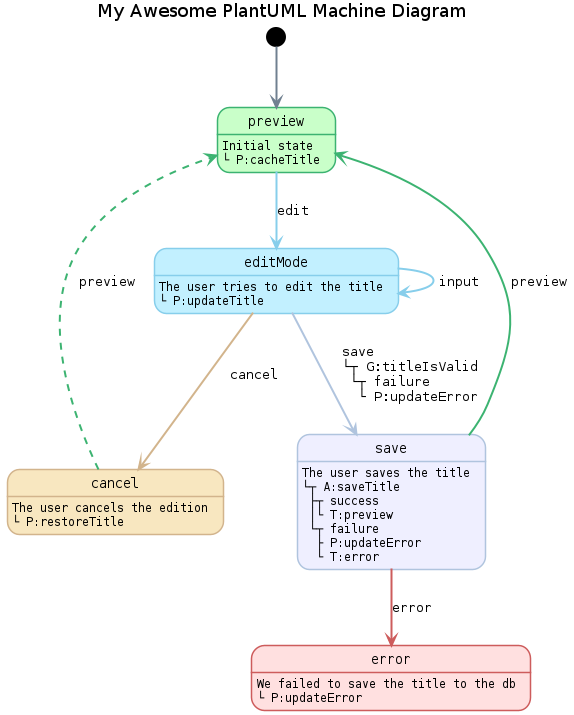

The diagram above was rendered by PlantUML. Its source (embedded in the PNG):
@startuml

title My Awesome PlantUML Machine Diagram

state preview<<success>>
state editMode<<info>>
state cancel<<warning>>
state save<<primary>>
state error<<danger>>

preview: Initial state
editMode: The user tries to edit the title
cancel: The user cancels the edition
save: The user saves the title
error: We failed to save the title to the db

preview: └ P:cacheTitle
editMode: └ P:updateTitle
cancel: └ P:restoreTitle
save: └┬ A:saveTitle\n ├┬ success\n │└ T:preview\n └┬ failure\n  ├ P:updateError\n  └ T:error
error: └ P:updateError

[*] --> preview
preview -[#skyblue]-> editMode: edit
editMode -[#skyblue]-> editMode: input
editMode -[#tan]-> cancel: cancel
editMode -[#lightsteelblue]-> save: save\n└┬ G:titleIsValid\n └┬ failure\n  └ P:updateError
cancel -[#mediumseagreen,dashed]-> preview: preview
save -[#mediumseagreen]-> preview: preview
save -[#indianred]-> error: error

hide empty description
skinparam backgroundColor white
skinparam shadowing false
skinparam note {
  BackgroundColor white
  BorderColor slategray
  FontName monospaced
}
skinparam ArrowFontName monospaced
skinparam state {
  FontName monospaced
  AttributeFontName monospaced
  BackgroundColor white
  BorderColor slategray
  ArrowColor slategray
  ArrowThickness 2
  MessageAlignment left
  BackgroundColor<<danger>> Implementation
  BorderColor<<danger>> indianred
  BackgroundColor<<info>> Application
  BorderColor<<info>> skyblue
  BackgroundColor<<warning>> Strategy
  BorderColor<<warning>> tan
  BackgroundColor<<success>> Technology
  BorderColor<<success>> mediumseagreen
  BackgroundColor<<primary>> Motivation
  BorderColor<<primary>> lightsteelblue
}
@enduml